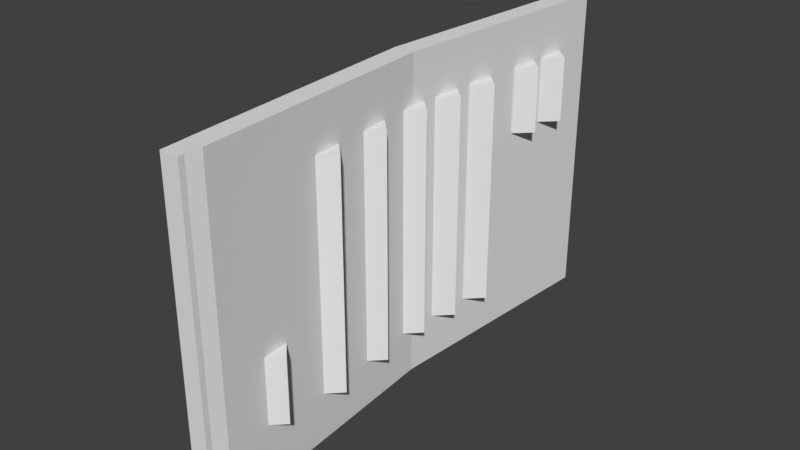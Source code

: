 # Source: vertrag.blend  (saved by Blender 2.79.0; exported with 4.5.12 LTS)
import bpy
from mathutils import Matrix  # noqa: F401  (used for matrix-valued properties, if any)

bpy.ops.wm.read_factory_settings(use_empty=True)
scene = bpy.context.scene
scene.name = 'Scene'

# ---- collections
col_collection_1 = bpy.data.collections.new('Collection 1'); scene.collection.children.link(col_collection_1)

# ---- materials (node trees are filled in below, after node groups)
mat_material = bpy.data.materials.new('Material')
mat_material.alpha_threshold = 0.0
mat_material.use_transparent_shadow = False
mat_material.roughness = 0.5
mat_material.line_color = (0.0, 0.0, 0.0, 1.0)
mat_material_001 = bpy.data.materials.new('Material.001')
mat_material_001.alpha_threshold = 0.0
mat_material_001.use_transparent_shadow = False
mat_material_001.roughness = 0.5

# ---- material node trees

# ---- world
world_world = bpy.data.worlds.new('World'); scene.world = world_world
world_world.color = (0.05088, 0.05088, 0.05088)
world_world.use_sun_shadow = False
world_world.sun_shadow_jitter_overblur = 0.0
world_world.cycles.sampling_method = 'MANUAL'

# ---- meshes
me_cube = bpy.data.meshes.new('Cube')
me_cube.from_pydata([(0.06455, -1.552, -1.0), (0.06455, -1.552, 1.0), (-0.06455, -1.552, 1.0), (-0.06455, -1.552, -1.0), (0.06455, 1.552, -1.0), (0.06455, 1.552, 1.0), (-0.06455, 1.552, 1.0), (-0.06455, 1.552, -1.0), (-0.04933, -4.371e-08, -1.0), (-0.04933, 4.371e-08, 1.0), (-0.1784, 4.371e-08, 1.0), (-0.1784, -4.371e-08, -1.0)], [], [(0, 1, 2, 3), (4, 7, 6, 5), (8, 4, 5, 9), (9, 5, 6, 10), (10, 6, 7, 11), (8, 0, 3, 11), (4, 8, 11, 7), (2, 10, 11, 3), (1, 9, 10, 2), (0, 8, 9, 1)])
me_cube.materials.append(mat_material)
me_cube.materials.append(None)
me_cube.use_remesh_preserve_volume = False
me_cube.use_remesh_preserve_attributes = False
me_cube.use_mirror_vertex_groups = False
me_cube.update()
me_cube_001 = bpy.data.meshes.new('Cube.001')
me_cube_001.from_pydata([(1.0, 1.0, -1.0), (1.0, -1.0, -1.0), (-1.0, -1.0, -1.0), (-1.0, 1.0, -1.0), (1.0, 1.0, 1.0), (1.0, -1.0, 1.0), (-1.0, -1.0, 1.0), (-1.0, 1.0, 1.0), (-0.7641, 1.0, 0.0), (-0.7641, -1.0, 0.0), (-2.764, -1.0, 0.0), (-2.764, 1.0, 0.0)], [], [(0, 1, 2, 3), (4, 7, 6, 5), (8, 4, 5, 9), (9, 5, 6, 10), (10, 6, 7, 11), (8, 0, 3, 11), (4, 8, 11, 7), (2, 10, 11, 3), (1, 9, 10, 2), (0, 8, 9, 1)])
me_cube_001.materials.append(mat_material)
me_cube_001.materials.append(None)
me_cube_001.use_remesh_preserve_volume = False
me_cube_001.use_remesh_preserve_attributes = False
me_cube_001.use_mirror_vertex_groups = False
me_cube_001.update()
me_cylinder = bpy.data.meshes.new('Cylinder')
me_cylinder.from_pydata([(-0.07508, 0.1, -0.7), (-0.07508, 0.1, 0.7), (0.02492, -4.371e-09, -0.7), (0.02492, -4.371e-09, 0.7), (-0.07508, -0.1, -0.7), (-0.07508, -0.1, 0.7), (-0.1751, 1.192e-09, -0.7), (-0.1751, 1.192e-09, 0.7), (-0.05788, 0.3745, -0.7), (-0.05788, 0.3745, 0.7), (0.04212, 0.2745, -0.7), (0.04212, 0.2745, 0.7), (-0.05788, 0.1745, -0.7), (-0.05788, 0.1745, 0.7), (-0.1579, 0.2745, -0.7), (-0.1579, 0.2745, 0.7), (-0.03081, 0.6574, -0.7), (-0.03081, 0.6574, 0.7), (0.06919, 0.5574, -0.7), (0.06919, 0.5574, 0.7), (-0.03081, 0.4574, -0.7), (-0.03081, 0.4574, 0.7), (-0.1308, 0.5574, -0.7), (-0.1308, 0.5574, 0.7), (-0.05419, -0.2538, -0.7), (-0.05419, -0.2538, 0.7), (0.04581, -0.3538, -0.7), (0.04581, -0.3538, 0.7), (-0.05419, -0.4538, -0.7), (-0.05419, -0.4538, 0.7), (-0.1542, -0.3538, -0.7), (-0.1542, -0.3538, 0.7), (-0.02388, -0.6366, -0.7), (-0.02388, -0.6366, 0.7), (0.07612, -0.7366, -0.7), (0.07612, -0.7366, 0.7), (-0.02388, -0.8366, -0.7), (-0.02388, -0.8366, 0.7), (-0.1239, -0.7366, -0.7), (-0.1239, -0.7366, 0.7), (0.0169, 1.315, 0.2876), (0.0169, 1.315, 0.6953), (0.1169, 1.215, 0.2876), (0.1169, 1.215, 0.6953), (0.0169, 1.115, 0.2876), (0.0169, 1.115, 0.6953), (-0.0831, 1.215, 0.2876), (-0.0831, 1.215, 0.6953), (-1.605e-05, 1.059, 0.2876), (-1.605e-05, 1.059, 0.6953), (0.09998, 0.9591, 0.2876), (0.09998, 0.9591, 0.6953), (-1.606e-05, 0.8591, 0.2876), (-1.606e-05, 0.8591, 0.6953), (-0.1, 0.9591, 0.2876), (-0.1, 0.9591, 0.6953), (0.0, -1.088, -0.6361), (0.0, -1.088, -0.2285), (0.1, -1.188, -0.6361), (0.1, -1.188, -0.2285), (-8.742e-09, -1.288, -0.6361), (-8.742e-09, -1.288, -0.2285), (-0.1, -1.188, -0.6361), (-0.1, -1.188, -0.2285)], [], [(0, 1, 3, 2), (2, 3, 5, 4), (3, 1, 7, 5), (4, 5, 7, 6), (6, 7, 1, 0), (0, 2, 4, 6), (8, 9, 11, 10), (10, 11, 13, 12), (11, 9, 15, 13), (12, 13, 15, 14), (14, 15, 9, 8), (8, 10, 12, 14), (16, 17, 19, 18), (18, 19, 21, 20), (19, 17, 23, 21), (20, 21, 23, 22), (22, 23, 17, 16), (16, 18, 20, 22), (24, 25, 27, 26), (26, 27, 29, 28), (27, 25, 31, 29), (28, 29, 31, 30), (30, 31, 25, 24), (24, 26, 28, 30), (32, 33, 35, 34), (34, 35, 37, 36), (35, 33, 39, 37), (36, 37, 39, 38), (38, 39, 33, 32), (32, 34, 36, 38), (40, 41, 43, 42), (42, 43, 45, 44), (43, 41, 47, 45), (44, 45, 47, 46), (46, 47, 41, 40), (40, 42, 44, 46), (48, 49, 51, 50), (50, 51, 53, 52), (51, 49, 55, 53), (52, 53, 55, 54), (54, 55, 49, 48), (48, 50, 52, 54), (56, 57, 59, 58), (58, 59, 61, 60), (59, 57, 63, 61), (60, 61, 63, 62), (62, 63, 57, 56), (56, 58, 60, 62)])
me_cylinder.materials.append(mat_material_001)
me_cylinder.use_remesh_preserve_volume = False
me_cylinder.use_remesh_preserve_attributes = False
me_cylinder.use_mirror_vertex_groups = False
me_cylinder.update()

# ---- objects
ob_cube = bpy.data.objects.new('Cube', me_cube)
ob_cube_001 = bpy.data.objects.new('Cube.001', me_cube_001)
ob_cylinder = bpy.data.objects.new('Cylinder', me_cylinder)

# ---- transforms, parenting, visibility, modifiers, constraints
ob_cube.location = (-0.02141, 0.0, 0.0)
ob_cube.lock_rotations_4d = False
ob_cube.empty_display_type = 'ARROWS'
ob_cube.lineart.crease_threshold = 0.0
ob_cube_001.parent = ob_cube
ob_cube_001.matrix_parent_inverse = Matrix(((1.0, 0.0, 0.0, 0.02141), (0.0, 1.0, 0.0, 0.0), (0.0, 0.0, 1.0, 0.0), (0.0, 0.0, 0.0, 1.0)))
ob_cube_001.location = (-0.3858, 0.1478, -0.1969)
ob_cube_001.rotation_euler = (-1.571, 0.0, 0.0)
ob_cube_001.scale = (0.06455, 1.0, 1.552)
ob_cube_001.lock_rotations_4d = False
ob_cube_001.empty_display_type = 'ARROWS'
ob_cube_001.lineart.crease_threshold = 0.0
ob_cylinder.parent = ob_cube
ob_cylinder.matrix_parent_inverse = Matrix(((1.0, 0.0, 0.0, 0.02141), (0.0, 1.0, 0.0, 0.0), (0.0, 0.0, 1.0, 0.0), (0.0, 0.0, 0.0, 1.0)))
ob_cylinder.location = (-1.863e-09, 0.0, 0.0)
ob_cylinder.lineart.crease_threshold = 0.0

# ---- collection membership
col_collection_1.objects.link(ob_cube)
col_collection_1.objects.link(ob_cube_001)
col_collection_1.objects.link(ob_cylinder)

# ---- scene / render settings (as saved in the file)
scene.frame_start = 1; scene.frame_end = 250; scene.frame_set(1)
scene.render.engine = 'BLENDER_EEVEE_NEXT'
scene.render.resolution_percentage = 50
scene.render.dither_intensity = 0.0
scene.cycles.use_denoising = False
scene.cycles.samples = 128
scene.cycles.sampling_pattern = 'TABULATED_SOBOL'
scene.cycles.use_adaptive_sampling = False
scene.cycles.use_light_tree = False
scene.cycles.blur_glossy = 0.0
scene.cycles.sample_clamp_indirect = 0.0
scene.view_settings.view_transform = 'Standard'
bpy.context.view_layer.update()

# ---- added for rendering (the .blend has no active camera and no usable light): camera, sun
cam_auto = bpy.data.cameras.new('AutoCamera')
cam_auto.lens = 50.0
cam_auto.sensor_width = 36.0
cam_auto.clip_end = 1000.0
ob_auto_camera = bpy.data.objects.new('AutoCamera', cam_auto)
scene.collection.objects.link(ob_auto_camera)
ob_auto_camera.location = (3.46149, -4.34829, 2.84968)
ob_auto_camera.rotation_euler = (1.09748, -7.21219e-08, 0.694738)
scene.camera = ob_auto_camera
light_auto_sun = bpy.data.lights.new('AutoSun', 'SUN')
light_auto_sun.energy = 3.0
light_auto_sun.angle = 0.0523599
ob_auto_sun = bpy.data.objects.new('AutoSun', light_auto_sun)
scene.collection.objects.link(ob_auto_sun)
ob_auto_sun.rotation_euler = (0.872665, 0.174533, 0.523599)
bpy.context.view_layer.update()
